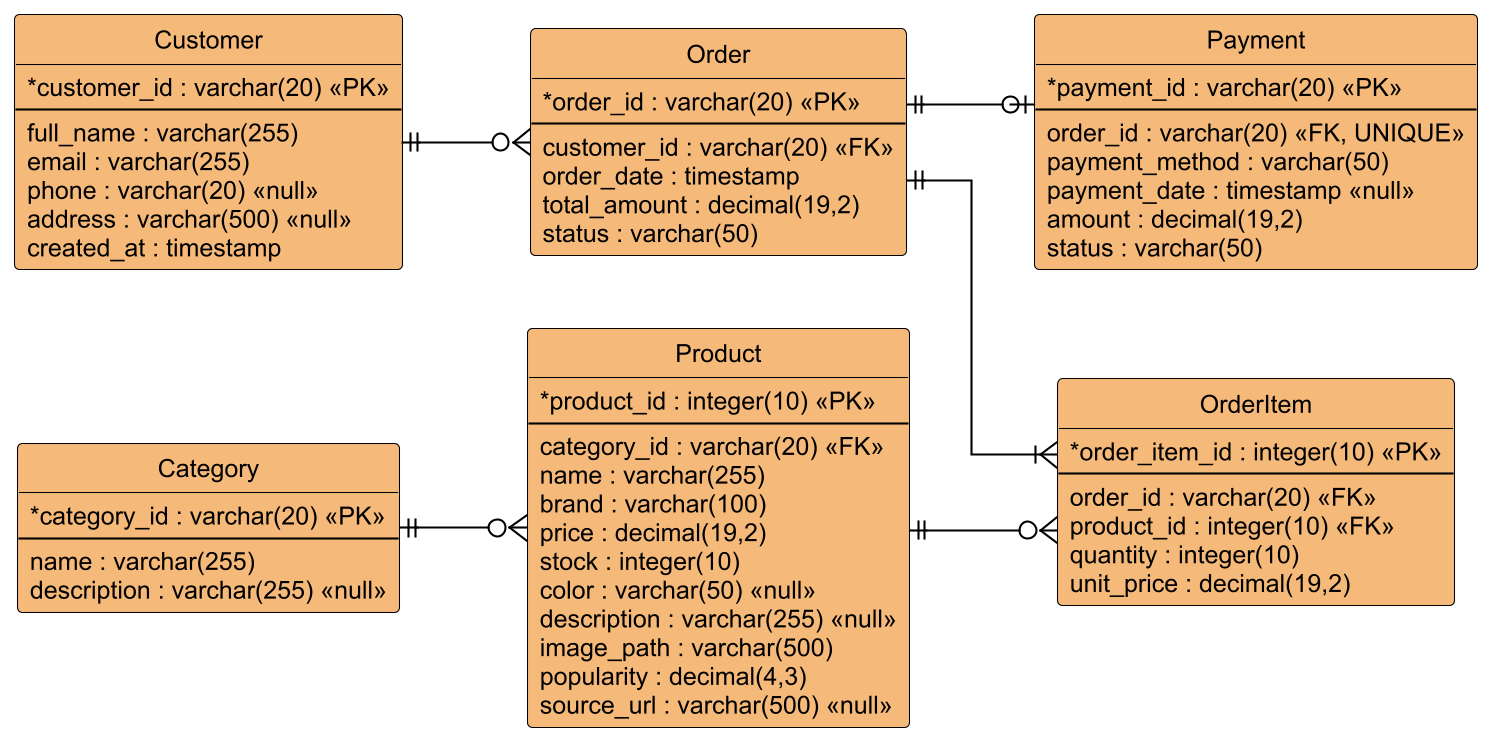

The diagram above was rendered by PlantUML. Its source (embedded in the PNG):
@startuml erd
!include _style.iuml
skinparam linetype ortho
skinparam ClassBackgroundColor #F5B97A
skinparam ClassHeaderBackgroundColor #F5B97A
left to right direction

entity Customer {
  * customer_id : varchar(20) <<PK>>
  --
  full_name : varchar(255)
  email : varchar(255)
  phone : varchar(20) <<null>>
  address : varchar(500) <<null>>
  created_at : timestamp
}

entity Order {
  * order_id : varchar(20) <<PK>>
  --
  customer_id : varchar(20) <<FK>>
  order_date : timestamp
  total_amount : decimal(19,2)
  status : varchar(50)
}

entity OrderItem {
  * order_item_id : integer(10) <<PK>>
  --
  order_id : varchar(20) <<FK>>
  product_id : integer(10) <<FK>>
  quantity : integer(10)
  unit_price : decimal(19,2)
}

entity Payment {
  * payment_id : varchar(20) <<PK>>
  --
  order_id : varchar(20) <<FK, UNIQUE>>
  payment_method : varchar(50)
  payment_date : timestamp <<null>>
  amount : decimal(19,2)
  status : varchar(50)
}

entity Product {
  * product_id : integer(10) <<PK>>
  --
  category_id : varchar(20) <<FK>>
  name : varchar(255)
  brand : varchar(100)
  price : decimal(19,2)
  stock : integer(10)
  color : varchar(50) <<null>>
  description : varchar(255) <<null>>
  image_path : varchar(500)
  popularity : decimal(4,3)
  source_url : varchar(500) <<null>>
}

entity Category {
  * category_id : varchar(20) <<PK>>
  --
  name : varchar(255)
  description : varchar(255) <<null>>
}

Customer ||--o{ Order
Order ||--|{ OrderItem
Order ||--o| Payment
Product ||--o{ OrderItem
Category ||--o{ Product
@enduml